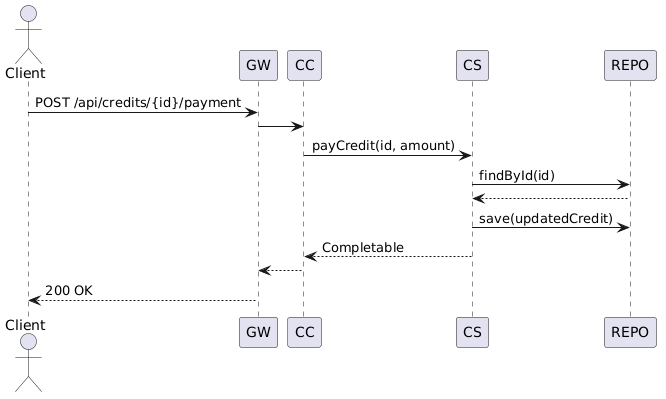

The diagram above was rendered by PlantUML. Its source (embedded in the PNG):
@startuml
actor Client
    participant GW
    participant CC
    participant CS
    participant REPO

  Client -> GW: POST /api/credits/{id}/payment
    
    GW -> CC
  CC -> CS: payCredit(id, amount)

  CS -> REPO: findById(id)
    REPO --> CS

  CS -> REPO: save(updatedCredit)

  CS --> CC: Completable
    CC --> GW
  GW --> Client: 200 OK
@enduml